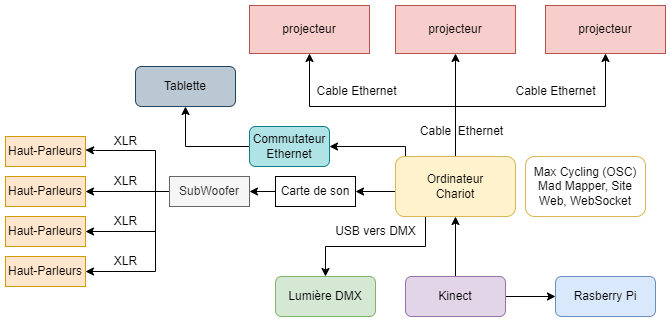

The diagram above was exported from draw.io. Its source (the exported page's mxGraphModel, read from the mxfile embedded in the PNG):
<mxGraphModel dx="1050" dy="573" grid="1" gridSize="10" guides="1" tooltips="1" connect="1" arrows="1" fold="1" page="1" pageScale="1" pageWidth="827" pageHeight="1169" math="0" shadow="0">
  <root>
    <mxCell id="0" />
    <mxCell id="1" parent="0" />
    <mxCell id="-b-TMrOf8LFwxkyk9ZXe-58" value="projecteur" style="rounded=0;whiteSpace=wrap;html=1;fillColor=#f8cecc;strokeColor=#b85450;" parent="1" vertex="1">
      <mxGeometry x="294" y="199" width="120" height="48" as="geometry" />
    </mxCell>
    <mxCell id="YRSC0KIkTNNURlLsBTDR-10" value="projecteur" style="rounded=0;whiteSpace=wrap;html=1;fillColor=#f8cecc;strokeColor=#b85450;" parent="1" vertex="1">
      <mxGeometry x="590" y="199" width="120" height="48" as="geometry" />
    </mxCell>
    <mxCell id="YRSC0KIkTNNURlLsBTDR-42" value="projecteur" style="rounded=0;whiteSpace=wrap;html=1;fillColor=#f8cecc;strokeColor=#b85450;" parent="1" vertex="1">
      <mxGeometry x="440" y="199" width="120" height="48" as="geometry" />
    </mxCell>
    <mxCell id="Qd8wK_kNUood9jrrIBsP-1" value="Haut-Parleurs" style="rounded=0;whiteSpace=wrap;html=1;fillColor=#ffe6cc;strokeColor=#d79b00;" parent="1" vertex="1">
      <mxGeometry x="50" y="330" width="80" height="30" as="geometry" />
    </mxCell>
    <mxCell id="Qd8wK_kNUood9jrrIBsP-2" value="Haut-Parleurs" style="rounded=0;whiteSpace=wrap;html=1;fillColor=#ffe6cc;strokeColor=#d79b00;" parent="1" vertex="1">
      <mxGeometry x="50" y="370" width="80" height="30" as="geometry" />
    </mxCell>
    <mxCell id="Qd8wK_kNUood9jrrIBsP-3" value="Haut-Parleurs" style="rounded=0;whiteSpace=wrap;html=1;fillColor=#ffe6cc;strokeColor=#d79b00;" parent="1" vertex="1">
      <mxGeometry x="50" y="410" width="80" height="30" as="geometry" />
    </mxCell>
    <mxCell id="Qd8wK_kNUood9jrrIBsP-4" value="Haut-Parleurs" style="rounded=0;whiteSpace=wrap;html=1;fillColor=#ffe6cc;strokeColor=#d79b00;" parent="1" vertex="1">
      <mxGeometry x="50" y="450" width="80" height="30" as="geometry" />
    </mxCell>
    <mxCell id="Qd8wK_kNUood9jrrIBsP-6" value="" style="edgeStyle=orthogonalEdgeStyle;rounded=0;orthogonalLoop=1;jettySize=auto;html=1;exitX=0;exitY=0.5;exitDx=0;exitDy=0;entryX=1;entryY=0.5;entryDx=0;entryDy=0;" parent="1" source="YpqafWgRBeyoCQcarOBj-3" target="Qd8wK_kNUood9jrrIBsP-3" edge="1">
      <mxGeometry relative="1" as="geometry">
        <mxPoint x="150" y="420" as="targetPoint" />
        <Array as="points">
          <mxPoint x="200" y="385" />
          <mxPoint x="200" y="425" />
        </Array>
      </mxGeometry>
    </mxCell>
    <mxCell id="Qd8wK_kNUood9jrrIBsP-7" style="edgeStyle=orthogonalEdgeStyle;rounded=0;orthogonalLoop=1;jettySize=auto;html=1;exitX=0;exitY=0.5;exitDx=0;exitDy=0;entryX=1;entryY=0.5;entryDx=0;entryDy=0;" parent="1" source="YpqafWgRBeyoCQcarOBj-3" target="Qd8wK_kNUood9jrrIBsP-2" edge="1">
      <mxGeometry relative="1" as="geometry">
        <Array as="points" />
        <mxPoint x="150" y="390" as="targetPoint" />
      </mxGeometry>
    </mxCell>
    <mxCell id="Qd8wK_kNUood9jrrIBsP-8" style="edgeStyle=orthogonalEdgeStyle;rounded=0;orthogonalLoop=1;jettySize=auto;html=1;exitX=0;exitY=0.5;exitDx=0;exitDy=0;entryX=1;entryY=0.5;entryDx=0;entryDy=0;" parent="1" source="YpqafWgRBeyoCQcarOBj-3" target="Qd8wK_kNUood9jrrIBsP-4" edge="1">
      <mxGeometry relative="1" as="geometry">
        <Array as="points">
          <mxPoint x="200" y="385" />
          <mxPoint x="200" y="465" />
        </Array>
      </mxGeometry>
    </mxCell>
    <mxCell id="XmcMGNCzEIb3x8baxmum-2" style="edgeStyle=orthogonalEdgeStyle;rounded=0;orthogonalLoop=1;jettySize=auto;html=1;exitX=0;exitY=0.5;exitDx=0;exitDy=0;entryX=1;entryY=0.448;entryDx=0;entryDy=0;entryPerimeter=0;" parent="1" source="YpqafWgRBeyoCQcarOBj-3" target="Qd8wK_kNUood9jrrIBsP-1" edge="1">
      <mxGeometry relative="1" as="geometry">
        <mxPoint x="140" y="350" as="targetPoint" />
        <Array as="points">
          <mxPoint x="200" y="385" />
          <mxPoint x="200" y="344" />
          <mxPoint x="140" y="344" />
        </Array>
      </mxGeometry>
    </mxCell>
    <mxCell id="YpqafWgRBeyoCQcarOBj-6" value="" style="edgeStyle=orthogonalEdgeStyle;rounded=0;orthogonalLoop=1;jettySize=auto;html=1;" edge="1" parent="1" source="Qd8wK_kNUood9jrrIBsP-5" target="YpqafWgRBeyoCQcarOBj-3">
      <mxGeometry relative="1" as="geometry" />
    </mxCell>
    <mxCell id="Qd8wK_kNUood9jrrIBsP-5" value="Carte de son" style="rounded=0;whiteSpace=wrap;html=1;" parent="1" vertex="1">
      <mxGeometry x="320" y="370" width="80" height="30" as="geometry" />
    </mxCell>
    <mxCell id="Qd8wK_kNUood9jrrIBsP-12" style="edgeStyle=orthogonalEdgeStyle;rounded=0;orthogonalLoop=1;jettySize=auto;html=1;exitX=0.25;exitY=0;exitDx=0;exitDy=0;entryX=0.5;entryY=1;entryDx=0;entryDy=0;" parent="1" source="Qd8wK_kNUood9jrrIBsP-10" target="-b-TMrOf8LFwxkyk9ZXe-58" edge="1">
      <mxGeometry relative="1" as="geometry">
        <Array as="points">
          <mxPoint x="500" y="350" />
          <mxPoint x="500" y="300" />
          <mxPoint x="354" y="300" />
        </Array>
      </mxGeometry>
    </mxCell>
    <mxCell id="Qd8wK_kNUood9jrrIBsP-13" style="edgeStyle=orthogonalEdgeStyle;rounded=0;orthogonalLoop=1;jettySize=auto;html=1;exitX=0.5;exitY=0;exitDx=0;exitDy=0;entryX=0.5;entryY=1;entryDx=0;entryDy=0;" parent="1" source="Qd8wK_kNUood9jrrIBsP-10" target="YRSC0KIkTNNURlLsBTDR-42" edge="1">
      <mxGeometry relative="1" as="geometry" />
    </mxCell>
    <mxCell id="Qd8wK_kNUood9jrrIBsP-14" style="edgeStyle=orthogonalEdgeStyle;rounded=0;orthogonalLoop=1;jettySize=auto;html=1;exitX=0.75;exitY=0;exitDx=0;exitDy=0;entryX=0.5;entryY=1;entryDx=0;entryDy=0;" parent="1" source="Qd8wK_kNUood9jrrIBsP-10" target="YRSC0KIkTNNURlLsBTDR-10" edge="1">
      <mxGeometry relative="1" as="geometry">
        <Array as="points">
          <mxPoint x="500" y="350" />
          <mxPoint x="500" y="300" />
          <mxPoint x="650" y="300" />
        </Array>
      </mxGeometry>
    </mxCell>
    <mxCell id="Qd8wK_kNUood9jrrIBsP-15" style="edgeStyle=orthogonalEdgeStyle;rounded=0;orthogonalLoop=1;jettySize=auto;html=1;exitX=0;exitY=0.5;exitDx=0;exitDy=0;entryX=1;entryY=0.5;entryDx=0;entryDy=0;" parent="1" source="Qd8wK_kNUood9jrrIBsP-10" target="Qd8wK_kNUood9jrrIBsP-5" edge="1">
      <mxGeometry relative="1" as="geometry">
        <Array as="points">
          <mxPoint x="440" y="385" />
        </Array>
      </mxGeometry>
    </mxCell>
    <mxCell id="XmcMGNCzEIb3x8baxmum-1" style="edgeStyle=orthogonalEdgeStyle;rounded=0;orthogonalLoop=1;jettySize=auto;html=1;exitX=0.25;exitY=1;exitDx=0;exitDy=0;entryX=0.5;entryY=0;entryDx=0;entryDy=0;" parent="1" source="Qd8wK_kNUood9jrrIBsP-10" target="2sAfFTl2KburUIpkFj9T-1" edge="1">
      <mxGeometry relative="1" as="geometry" />
    </mxCell>
    <mxCell id="ub4fwBdPsE3tKd1ww4R_-1" style="edgeStyle=orthogonalEdgeStyle;rounded=0;orthogonalLoop=1;jettySize=auto;html=1;exitX=0.75;exitY=1;exitDx=0;exitDy=0;entryX=1;entryY=0.5;entryDx=0;entryDy=0;" parent="1" source="Qd8wK_kNUood9jrrIBsP-10" target="ub4fwBdPsE3tKd1ww4R_-2" edge="1">
      <mxGeometry relative="1" as="geometry">
        <mxPoint x="590" y="450" as="targetPoint" />
        <Array as="points">
          <mxPoint x="530" y="380" />
          <mxPoint x="460" y="380" />
          <mxPoint x="460" y="360" />
          <mxPoint x="450" y="360" />
          <mxPoint x="450" y="340" />
        </Array>
      </mxGeometry>
    </mxCell>
    <mxCell id="Qd8wK_kNUood9jrrIBsP-10" value="Ordinateur&lt;br&gt;Chariot" style="rounded=1;whiteSpace=wrap;html=1;fillColor=#fff2cc;strokeColor=#d6b656;" parent="1" vertex="1">
      <mxGeometry x="440" y="350" width="120" height="60" as="geometry" />
    </mxCell>
    <mxCell id="Qd8wK_kNUood9jrrIBsP-11" value="Max Cycling (OSC)&lt;br&gt;Mad Mapper, Site Web, WebSocket" style="rounded=1;whiteSpace=wrap;html=1;fillColor=none;strokeColor=#d6b656;" parent="1" vertex="1">
      <mxGeometry x="570" y="350" width="120" height="60" as="geometry" />
    </mxCell>
    <mxCell id="Qd8wK_kNUood9jrrIBsP-17" value="" style="edgeStyle=orthogonalEdgeStyle;rounded=0;orthogonalLoop=1;jettySize=auto;html=1;" parent="1" source="Qd8wK_kNUood9jrrIBsP-16" target="Qd8wK_kNUood9jrrIBsP-10" edge="1">
      <mxGeometry relative="1" as="geometry" />
    </mxCell>
    <mxCell id="YpqafWgRBeyoCQcarOBj-1" value="" style="edgeStyle=orthogonalEdgeStyle;rounded=0;orthogonalLoop=1;jettySize=auto;html=1;" edge="1" parent="1" source="Qd8wK_kNUood9jrrIBsP-16" target="oUn0voptCGZH6X8WD3fN-1">
      <mxGeometry relative="1" as="geometry" />
    </mxCell>
    <mxCell id="Qd8wK_kNUood9jrrIBsP-16" value="Kinect" style="rounded=1;whiteSpace=wrap;html=1;fillColor=#e1d5e7;strokeColor=#9673a6;" parent="1" vertex="1">
      <mxGeometry x="450" y="470" width="100" height="40" as="geometry" />
    </mxCell>
    <mxCell id="Qd8wK_kNUood9jrrIBsP-18" value="Cable Ethernet" style="text;html=1;align=center;verticalAlign=middle;resizable=0;points=[];autosize=1;strokeColor=none;fillColor=none;" parent="1" vertex="1">
      <mxGeometry x="351" y="270" width="100" height="30" as="geometry" />
    </mxCell>
    <mxCell id="Qd8wK_kNUood9jrrIBsP-19" value="Cable Ethernet" style="text;html=1;align=center;verticalAlign=middle;resizable=0;points=[];autosize=1;strokeColor=none;fillColor=none;" parent="1" vertex="1">
      <mxGeometry x="550" y="270" width="100" height="30" as="geometry" />
    </mxCell>
    <mxCell id="Qd8wK_kNUood9jrrIBsP-21" value="Cable&amp;nbsp; Ethernet" style="text;html=1;align=center;verticalAlign=middle;resizable=0;points=[];autosize=1;strokeColor=none;fillColor=none;" parent="1" vertex="1">
      <mxGeometry x="451" y="310" width="110" height="30" as="geometry" />
    </mxCell>
    <mxCell id="oUn0voptCGZH6X8WD3fN-1" value="Rasberry Pi" style="rounded=1;whiteSpace=wrap;html=1;fillColor=#dae8fc;strokeColor=#6c8ebf;" parent="1" vertex="1">
      <mxGeometry x="600" y="470" width="100" height="40" as="geometry" />
    </mxCell>
    <mxCell id="2sAfFTl2KburUIpkFj9T-1" value="Lumière DMX" style="rounded=1;whiteSpace=wrap;html=1;fillColor=#d5e8d4;strokeColor=#82b366;" parent="1" vertex="1">
      <mxGeometry x="320" y="470" width="100" height="40" as="geometry" />
    </mxCell>
    <mxCell id="2sAfFTl2KburUIpkFj9T-3" value="USB vers DMX" style="text;html=1;align=center;verticalAlign=middle;resizable=0;points=[];autosize=1;strokeColor=none;fillColor=none;" parent="1" vertex="1">
      <mxGeometry x="370" y="410" width="100" height="30" as="geometry" />
    </mxCell>
    <mxCell id="XmcMGNCzEIb3x8baxmum-3" value="XLR" style="text;html=1;align=center;verticalAlign=middle;resizable=0;points=[];autosize=1;strokeColor=none;fillColor=none;" parent="1" vertex="1">
      <mxGeometry x="145" y="400" width="50" height="30" as="geometry" />
    </mxCell>
    <mxCell id="XmcMGNCzEIb3x8baxmum-6" value="Tablette" style="rounded=1;whiteSpace=wrap;html=1;fillColor=#bac8d3;strokeColor=#23445d;" parent="1" vertex="1">
      <mxGeometry x="180" y="260" width="100" height="40" as="geometry" />
    </mxCell>
    <mxCell id="YpqafWgRBeyoCQcarOBj-2" value="" style="edgeStyle=orthogonalEdgeStyle;rounded=0;orthogonalLoop=1;jettySize=auto;html=1;entryX=0.5;entryY=1;entryDx=0;entryDy=0;exitX=0;exitY=0.5;exitDx=0;exitDy=0;" edge="1" parent="1" source="ub4fwBdPsE3tKd1ww4R_-2" target="XmcMGNCzEIb3x8baxmum-6">
      <mxGeometry relative="1" as="geometry">
        <Array as="points">
          <mxPoint x="230" y="340" />
        </Array>
      </mxGeometry>
    </mxCell>
    <mxCell id="ub4fwBdPsE3tKd1ww4R_-2" value="Commutateur&lt;br&gt;Ethernet" style="rounded=1;whiteSpace=wrap;html=1;fillColor=#b0e3e6;strokeColor=#0e8088;" parent="1" vertex="1">
      <mxGeometry x="294" y="320" width="80" height="40" as="geometry" />
    </mxCell>
    <mxCell id="YpqafWgRBeyoCQcarOBj-3" value="SubWoofer" style="rounded=0;whiteSpace=wrap;html=1;fillColor=#f5f5f5;fontColor=#333333;strokeColor=#666666;" vertex="1" parent="1">
      <mxGeometry x="214" y="370" width="80" height="30" as="geometry" />
    </mxCell>
    <mxCell id="YpqafWgRBeyoCQcarOBj-7" value="XLR" style="text;html=1;align=center;verticalAlign=middle;resizable=0;points=[];autosize=1;strokeColor=none;fillColor=none;" vertex="1" parent="1">
      <mxGeometry x="145" y="440" width="50" height="30" as="geometry" />
    </mxCell>
    <mxCell id="YpqafWgRBeyoCQcarOBj-8" value="XLR" style="text;html=1;align=center;verticalAlign=middle;resizable=0;points=[];autosize=1;strokeColor=none;fillColor=none;" vertex="1" parent="1">
      <mxGeometry x="145" y="360" width="50" height="30" as="geometry" />
    </mxCell>
    <mxCell id="YpqafWgRBeyoCQcarOBj-9" value="XLR" style="text;html=1;align=center;verticalAlign=middle;resizable=0;points=[];autosize=1;strokeColor=none;fillColor=none;" vertex="1" parent="1">
      <mxGeometry x="145" y="320" width="50" height="30" as="geometry" />
    </mxCell>
  </root>
</mxGraphModel>